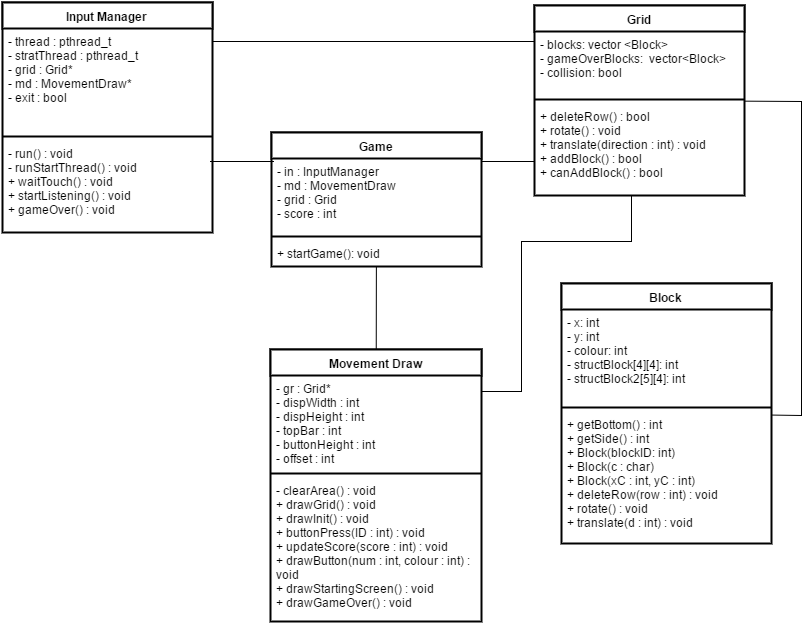

The diagram above was exported from draw.io. Its source (the exported page's mxGraphModel, read from the mxfile embedded in the PNG):
<mxGraphModel dx="1702" dy="478" grid="1" gridSize="10" guides="1" tooltips="1" connect="1" arrows="1" fold="1" page="1" pageScale="1" pageWidth="826" pageHeight="1169" background="#ffffff" math="0" shadow="0">
  <root>
    <mxCell id="0" />
    <mxCell id="1" parent="0" />
    <mxCell id="16dcf717e3c2b05d-6" value="&lt;span&gt;Game&lt;/span&gt;" style="swimlane;html=1;fontStyle=1;align=center;verticalAlign=top;childLayout=stackLayout;horizontal=1;startSize=26;horizontalStack=0;resizeParent=1;resizeLast=0;collapsible=1;marginBottom=0;swimlaneFillColor=#ffffff;glass=0;strokeColor=#000000;strokeWidth=2;" vertex="1" parent="1">
      <mxGeometry x="150" y="371" width="210" height="134" as="geometry" />
    </mxCell>
    <mxCell id="16dcf717e3c2b05d-7" value="&lt;div&gt;- in :&amp;nbsp;&lt;span&gt;InputManager&lt;/span&gt;&lt;/div&gt;&lt;div&gt;- md :&amp;nbsp;&lt;span&gt;MovementDraw&lt;/span&gt;&lt;/div&gt;&lt;div&gt;- grid : Grid&lt;/div&gt;&lt;div&gt;- score : int&lt;/div&gt;" style="text;html=1;strokeColor=none;fillColor=none;align=left;verticalAlign=top;spacingLeft=4;spacingRight=4;whiteSpace=wrap;overflow=hidden;rotatable=0;points=[[0,0.5],[1,0.5]];portConstraint=eastwest;" vertex="1" parent="16dcf717e3c2b05d-6">
      <mxGeometry y="26" width="210" height="74" as="geometry" />
    </mxCell>
    <mxCell id="16dcf717e3c2b05d-8" value="" style="line;html=1;strokeWidth=2;fillColor=none;align=left;verticalAlign=middle;spacingTop=-1;spacingLeft=3;spacingRight=3;rotatable=0;labelPosition=right;points=[];portConstraint=eastwest;" vertex="1" parent="16dcf717e3c2b05d-6">
      <mxGeometry y="100" width="210" height="8" as="geometry" />
    </mxCell>
    <mxCell id="16dcf717e3c2b05d-9" value="+ startGame(): void" style="text;html=1;strokeColor=none;fillColor=none;align=left;verticalAlign=top;spacingLeft=4;spacingRight=4;whiteSpace=wrap;overflow=hidden;rotatable=0;points=[[0,0.5],[1,0.5]];portConstraint=eastwest;strokeWidth=1;" vertex="1" parent="16dcf717e3c2b05d-6">
      <mxGeometry y="108" width="210" height="26" as="geometry" />
    </mxCell>
    <mxCell id="16dcf717e3c2b05d-10" value="Block" style="swimlane;html=1;fontStyle=1;align=center;verticalAlign=top;childLayout=stackLayout;horizontal=1;startSize=26;horizontalStack=0;resizeParent=1;resizeLast=0;collapsible=1;marginBottom=0;swimlaneFillColor=#ffffff;glass=0;strokeColor=#000000;strokeWidth=2;" vertex="1" parent="1">
      <mxGeometry x="440" y="522" width="210" height="260" as="geometry" />
    </mxCell>
    <mxCell id="16dcf717e3c2b05d-11" value="&lt;div&gt;- x: int&lt;/div&gt;&lt;div&gt;- y: int&lt;/div&gt;&lt;div&gt;- colour: int&lt;/div&gt;&lt;div&gt;- structBlock[4][4]: int&lt;/div&gt;&lt;div&gt;- structBlock2[5][4]: int&lt;/div&gt;&lt;div&gt;&lt;br&gt;&lt;/div&gt;" style="text;html=1;strokeColor=none;fillColor=none;align=left;verticalAlign=top;spacingLeft=4;spacingRight=4;whiteSpace=wrap;overflow=hidden;rotatable=0;points=[[0,0.5],[1,0.5]];portConstraint=eastwest;" vertex="1" parent="16dcf717e3c2b05d-10">
      <mxGeometry y="26" width="210" height="94" as="geometry" />
    </mxCell>
    <mxCell id="16dcf717e3c2b05d-12" value="" style="line;html=1;strokeWidth=2;fillColor=none;align=left;verticalAlign=middle;spacingTop=-1;spacingLeft=3;spacingRight=3;rotatable=0;labelPosition=right;points=[];portConstraint=eastwest;" vertex="1" parent="16dcf717e3c2b05d-10">
      <mxGeometry y="120" width="210" height="8" as="geometry" />
    </mxCell>
    <mxCell id="16dcf717e3c2b05d-18" value="&lt;div&gt;+ getBottom() : int&lt;/div&gt;&lt;div&gt;+ getSide() : int&lt;/div&gt;&lt;div&gt;+ Block(blockID: int)&lt;/div&gt;&lt;div&gt;+ Block(c : char)&lt;/div&gt;&lt;div&gt;+ Block(xC : int, yC : int)&lt;/div&gt;&lt;div&gt;+ deleteRow(row : int) : void&lt;/div&gt;&lt;div&gt;+ rotate() : void&lt;/div&gt;&lt;div&gt;+ translate(d : int) : void&lt;/div&gt;" style="text;html=1;strokeColor=none;fillColor=none;align=left;verticalAlign=top;spacingLeft=4;spacingRight=4;whiteSpace=wrap;overflow=hidden;rotatable=0;points=[[0,0.5],[1,0.5]];portConstraint=eastwest;" vertex="1" parent="16dcf717e3c2b05d-10">
      <mxGeometry y="128" width="210" height="122" as="geometry" />
    </mxCell>
    <mxCell id="16dcf717e3c2b05d-14" value="Grid" style="swimlane;html=1;fontStyle=1;align=center;verticalAlign=top;childLayout=stackLayout;horizontal=1;startSize=26;horizontalStack=0;resizeParent=1;resizeLast=0;collapsible=1;marginBottom=0;swimlaneFillColor=#ffffff;glass=0;strokeColor=#000000;strokeWidth=2;" vertex="1" parent="1">
      <mxGeometry x="413" y="244" width="210" height="190" as="geometry" />
    </mxCell>
    <mxCell id="16dcf717e3c2b05d-15" value="&lt;div&gt;- blocks:&amp;nbsp;&lt;span&gt;vector &amp;lt;Block&amp;gt;&lt;/span&gt;&lt;/div&gt;&lt;div&gt;- gameOverBlocks:&amp;nbsp;&lt;span style=&quot;line-height: 1.2&quot;&gt;&amp;nbsp;vector&amp;lt;Block&amp;gt;&lt;/span&gt;&lt;/div&gt;&lt;div&gt;- collision: bool&lt;/div&gt;" style="text;html=1;strokeColor=none;fillColor=none;align=left;verticalAlign=top;spacingLeft=4;spacingRight=4;whiteSpace=wrap;overflow=hidden;rotatable=0;points=[[0,0.5],[1,0.5]];portConstraint=eastwest;" vertex="1" parent="16dcf717e3c2b05d-14">
      <mxGeometry y="26" width="210" height="64" as="geometry" />
    </mxCell>
    <mxCell id="16dcf717e3c2b05d-16" value="" style="line;html=1;strokeWidth=2;fillColor=none;align=left;verticalAlign=middle;spacingTop=-1;spacingLeft=3;spacingRight=3;rotatable=0;labelPosition=right;points=[];portConstraint=eastwest;" vertex="1" parent="16dcf717e3c2b05d-14">
      <mxGeometry y="90" width="210" height="8" as="geometry" />
    </mxCell>
    <mxCell id="16dcf717e3c2b05d-20" value="&lt;div&gt;&lt;span style=&quot;line-height: 1.2&quot;&gt;+ deleteRow() : bool&lt;/span&gt;&lt;br&gt;&lt;/div&gt;&lt;div&gt;+ rotate() : void&lt;/div&gt;&lt;div&gt;+ translate(direction : int) : void&lt;/div&gt;&lt;div&gt;+ addBlock() : bool&lt;/div&gt;&lt;div&gt;+ canAddBlock() : bool&lt;/div&gt;&lt;div&gt;&lt;br&gt;&lt;/div&gt;" style="text;html=1;strokeColor=none;fillColor=none;align=left;verticalAlign=top;spacingLeft=4;spacingRight=4;whiteSpace=wrap;overflow=hidden;rotatable=0;points=[[0,0.5],[1,0.5]];portConstraint=eastwest;strokeWidth=1;" vertex="1" parent="16dcf717e3c2b05d-14">
      <mxGeometry y="98" width="210" height="92" as="geometry" />
    </mxCell>
    <mxCell id="16dcf717e3c2b05d-22" style="edgeStyle=none;rounded=0;html=1;startArrow=none;startFill=0;startSize=10;endArrow=none;endFill=0;endSize=10;jettySize=auto;orthogonalLoop=1;strokeWidth=1;" edge="1" parent="1" source="16dcf717e3c2b05d-14" target="16dcf717e3c2b05d-10">
      <mxGeometry relative="1" as="geometry">
        <Array as="points">
          <mxPoint x="680" y="340" />
          <mxPoint x="680" y="654" />
        </Array>
      </mxGeometry>
    </mxCell>
    <mxCell id="16dcf717e3c2b05d-23" style="rounded=0;html=1;startArrow=none;startFill=0;startSize=10;endArrow=none;endFill=0;endSize=10;jettySize=auto;orthogonalLoop=1;strokeWidth=1;" edge="1" parent="1">
      <mxGeometry relative="1" as="geometry">
        <mxPoint x="360" y="400" as="sourcePoint" />
        <mxPoint x="413" y="400" as="targetPoint" />
        <Array as="points" />
      </mxGeometry>
    </mxCell>
    <mxCell id="16dcf717e3c2b05d-25" value="Input Manager" style="swimlane;html=1;fontStyle=1;align=center;verticalAlign=top;childLayout=stackLayout;horizontal=1;startSize=26;horizontalStack=0;resizeParent=1;resizeLast=0;collapsible=1;marginBottom=0;swimlaneFillColor=#ffffff;glass=0;strokeColor=#000000;strokeWidth=2;" vertex="1" parent="1">
      <mxGeometry x="-119" y="241" width="210" height="230" as="geometry" />
    </mxCell>
    <mxCell id="16dcf717e3c2b05d-26" value="&lt;div&gt;- thread :&amp;nbsp;&lt;span&gt;pthread_t&lt;/span&gt;&lt;/div&gt;&lt;div&gt;&lt;span&gt;- stratThread :&amp;nbsp;&lt;/span&gt;&lt;span&gt;pthread_t&lt;/span&gt;&lt;/div&gt;&lt;div&gt;- grid : Grid*&lt;/div&gt;&lt;div&gt;- md :&amp;nbsp;&lt;span&gt;MovementDraw*&lt;/span&gt;&lt;/div&gt;&lt;div&gt;- exit : bool&lt;/div&gt;&lt;div&gt;&lt;br&gt;&lt;/div&gt;" style="text;html=1;strokeColor=none;fillColor=none;align=left;verticalAlign=top;spacingLeft=4;spacingRight=4;whiteSpace=wrap;overflow=hidden;rotatable=0;points=[[0,0.5],[1,0.5]];portConstraint=eastwest;" vertex="1" parent="16dcf717e3c2b05d-25">
      <mxGeometry y="26" width="210" height="104" as="geometry" />
    </mxCell>
    <mxCell id="16dcf717e3c2b05d-27" value="" style="line;html=1;strokeWidth=2;fillColor=none;align=left;verticalAlign=middle;spacingTop=-1;spacingLeft=3;spacingRight=3;rotatable=0;labelPosition=right;points=[];portConstraint=eastwest;" vertex="1" parent="16dcf717e3c2b05d-25">
      <mxGeometry y="130" width="210" height="8" as="geometry" />
    </mxCell>
    <mxCell id="16dcf717e3c2b05d-28" value="&lt;div&gt;- run()&lt;span&gt;&amp;nbsp;:&amp;nbsp;&lt;/span&gt;&lt;span&gt;void&lt;/span&gt;&lt;/div&gt;&lt;div&gt;- runStartThread()&lt;span&gt;&amp;nbsp;:&amp;nbsp;&lt;/span&gt;&lt;span&gt;void&lt;/span&gt;&lt;/div&gt;&lt;div&gt;+&lt;span&gt;&amp;nbsp;waitTouch()&lt;/span&gt;&lt;span&gt;&amp;nbsp;:&amp;nbsp;&lt;/span&gt;&lt;span&gt;void&lt;/span&gt;&lt;/div&gt;&lt;div&gt;+ startListening()&lt;span&gt;&amp;nbsp;:&amp;nbsp;&lt;/span&gt;&lt;span&gt;void&lt;/span&gt;&lt;/div&gt;&lt;div&gt;+ gameOver() :&amp;nbsp;&lt;span&gt;void&lt;/span&gt;&lt;/div&gt;" style="text;html=1;strokeColor=none;fillColor=none;align=left;verticalAlign=top;spacingLeft=4;spacingRight=4;whiteSpace=wrap;overflow=hidden;rotatable=0;points=[[0,0.5],[1,0.5]];portConstraint=eastwest;strokeWidth=1;" vertex="1" parent="16dcf717e3c2b05d-25">
      <mxGeometry y="138" width="210" height="92" as="geometry" />
    </mxCell>
    <mxCell id="16dcf717e3c2b05d-29" value="&lt;span&gt;Movement Draw&lt;/span&gt;" style="swimlane;html=1;fontStyle=1;align=center;verticalAlign=top;childLayout=stackLayout;horizontal=1;startSize=26;horizontalStack=0;resizeParent=1;resizeLast=0;collapsible=1;marginBottom=0;swimlaneFillColor=#ffffff;glass=0;strokeColor=#000000;strokeWidth=2;" vertex="1" parent="1">
      <mxGeometry x="149" y="588" width="211" height="272" as="geometry" />
    </mxCell>
    <mxCell id="16dcf717e3c2b05d-30" value="&lt;div&gt;&lt;div&gt;- gr :&amp;nbsp;&lt;span&gt;Grid*&lt;/span&gt;&lt;/div&gt;&lt;div&gt;- dispWidth : int&lt;/div&gt;&lt;div&gt;- dispHeight : int&lt;/div&gt;&lt;div&gt;- topBar : int&lt;/div&gt;&lt;div&gt;- buttonHeight : int&lt;/div&gt;&lt;div&gt;- offset : int&lt;/div&gt;&lt;/div&gt;" style="text;html=1;strokeColor=none;fillColor=none;align=left;verticalAlign=top;spacingLeft=4;spacingRight=4;whiteSpace=wrap;overflow=hidden;rotatable=0;points=[[0,0.5],[1,0.5]];portConstraint=eastwest;" vertex="1" parent="16dcf717e3c2b05d-29">
      <mxGeometry y="26" width="211" height="94" as="geometry" />
    </mxCell>
    <mxCell id="16dcf717e3c2b05d-31" value="" style="line;html=1;strokeWidth=2;fillColor=none;align=left;verticalAlign=middle;spacingTop=-1;spacingLeft=3;spacingRight=3;rotatable=0;labelPosition=right;points=[];portConstraint=eastwest;" vertex="1" parent="16dcf717e3c2b05d-29">
      <mxGeometry y="120" width="211" height="8" as="geometry" />
    </mxCell>
    <mxCell id="16dcf717e3c2b05d-32" value="&lt;div&gt;&lt;span style=&quot;line-height: 1.2&quot;&gt;- clearArea() : void&lt;/span&gt;&lt;br&gt;&lt;/div&gt;&lt;div&gt;&lt;div&gt;+ drawGrid() : void&lt;/div&gt;&lt;div&gt;+ drawInit()&amp;nbsp;&lt;span&gt;: void&lt;/span&gt;&lt;/div&gt;&lt;div&gt;+ buttonPress(ID : int)&amp;nbsp;&lt;span&gt;: void&amp;nbsp;&lt;/span&gt;&lt;/div&gt;&lt;div&gt;+ updateScore(score : int)&amp;nbsp;&lt;span&gt;: void&lt;/span&gt;&lt;/div&gt;&lt;div&gt;+ drawButton(num : int, colour : int)&amp;nbsp;&lt;span&gt;: void&lt;/span&gt;&lt;/div&gt;&lt;div&gt;+ drawStartingScreen() : void&lt;/div&gt;&lt;div&gt;&lt;span style=&quot;line-height: 1.2&quot;&gt;+ drawGameOver() : void&lt;/span&gt;&lt;br&gt;&lt;/div&gt;&lt;/div&gt;" style="text;html=1;strokeColor=none;fillColor=none;align=left;verticalAlign=top;spacingLeft=4;spacingRight=4;whiteSpace=wrap;overflow=hidden;rotatable=0;points=[[0,0.5],[1,0.5]];portConstraint=eastwest;strokeWidth=1;" vertex="1" parent="16dcf717e3c2b05d-29">
      <mxGeometry y="128" width="211" height="142" as="geometry" />
    </mxCell>
    <mxCell id="16dcf717e3c2b05d-33" style="edgeStyle=none;rounded=0;html=1;startArrow=none;startFill=0;startSize=10;endArrow=none;endFill=0;endSize=10;jettySize=auto;orthogonalLoop=1;strokeWidth=1;" edge="1" parent="1" source="16dcf717e3c2b05d-29" target="16dcf717e3c2b05d-6">
      <mxGeometry relative="1" as="geometry" />
    </mxCell>
    <mxCell id="16dcf717e3c2b05d-35" style="edgeStyle=none;rounded=0;html=1;startArrow=none;startFill=0;startSize=10;endArrow=none;endFill=0;endSize=10;jettySize=auto;orthogonalLoop=1;strokeWidth=1;" edge="1" parent="1">
      <mxGeometry relative="1" as="geometry">
        <mxPoint x="89" y="400" as="sourcePoint" />
        <mxPoint x="152" y="400" as="targetPoint" />
        <Array as="points" />
      </mxGeometry>
    </mxCell>
    <mxCell id="fa65ca6e9423fd-1" style="edgeStyle=orthogonalEdgeStyle;rounded=0;html=1;jettySize=auto;orthogonalLoop=1;endArrow=none;endFill=0;" edge="1" parent="1" source="16dcf717e3c2b05d-26" target="16dcf717e3c2b05d-14">
      <mxGeometry relative="1" as="geometry">
        <Array as="points">
          <mxPoint x="250" y="280" />
          <mxPoint x="250" y="280" />
        </Array>
      </mxGeometry>
    </mxCell>
    <mxCell id="fa65ca6e9423fd-2" style="edgeStyle=orthogonalEdgeStyle;rounded=0;html=1;endArrow=none;endFill=0;jettySize=auto;orthogonalLoop=1;" edge="1" parent="1" source="16dcf717e3c2b05d-29" target="16dcf717e3c2b05d-20">
      <mxGeometry relative="1" as="geometry">
        <Array as="points">
          <mxPoint x="400" y="630" />
          <mxPoint x="400" y="480" />
          <mxPoint x="510" y="480" />
        </Array>
      </mxGeometry>
    </mxCell>
  </root>
</mxGraphModel>